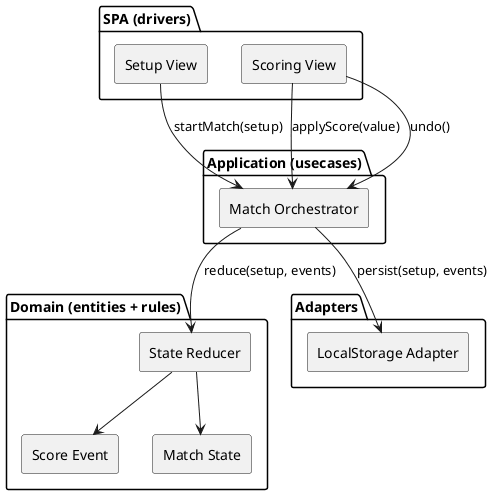

The diagram above was rendered by PlantUML. Its source (embedded in the PNG):
@startuml
skinparam componentStyle rectangle
skinparam shadowing false

package "SPA (drivers)" {
  [Setup View]
  [Scoring View]
}

package "Application (usecases)" {
  [Match Orchestrator]
}

package "Domain (entities + rules)" {
  [State Reducer]
  [Score Event]
  [Match State]
}

package "Adapters" {
  [LocalStorage Adapter]
}

[Setup View] --> [Match Orchestrator] : startMatch(setup)
[Scoring View] --> [Match Orchestrator] : applyScore(value)
[Scoring View] --> [Match Orchestrator] : undo()
[Match Orchestrator] --> [State Reducer] : reduce(setup, events)
[State Reducer] --> [Score Event]
[State Reducer] --> [Match State]
[Match Orchestrator] --> [LocalStorage Adapter] : persist(setup, events)

@enduml